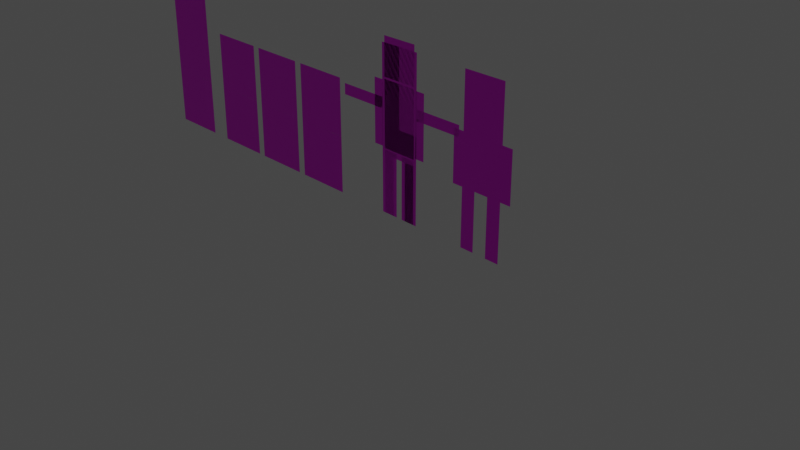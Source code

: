 # Source: skeleton2.blend  (saved by Blender 3.3.6; exported with 4.5.12 LTS)
import bpy
from mathutils import Matrix  # noqa: F401  (used for matrix-valued properties, if any)

bpy.ops.wm.read_factory_settings(use_empty=True)
scene = bpy.context.scene
scene.name = 'Scene'

# ---- collections
col_collection = bpy.data.collections.new('Collection'); scene.collection.children.link(col_collection)

# ---- images (referenced by path relative to the original .blend; pixels are not part of the script)
import os
ASSET_DIR = os.environ.get("B2B_ASSET_DIR", "")  # directory of the original .blend (textures are referenced by path, not embedded)
HERE = os.path.dirname(os.path.abspath(__file__))  # packed textures are extracted next to this script under _unpacked/

def load_image(name, relpath, width, height, colorspace="sRGB"):
    """Load a texture the original file referenced (path relative to the .blend, or extracted next to this script)."""
    p = next((c for c in (os.path.join(HERE, relpath), os.path.join(ASSET_DIR, relpath)) if relpath and os.path.exists(c)), "")
    if p:
        img = bpy.data.images.load(p, check_existing=True)
        img.name = name
    else:  # same state as the original file: an image datablock whose file is absent (Cycles renders it pink)
        img = bpy.data.images.new(name, width, height)
        img.source = "FILE"
        img.filepath = "//" + (relpath or name)
    img.colorspace_settings.name = colorspace
    return img
img_sprites_png = load_image('sprites.png', 'sprites.png', 1024, 1024, 'sRGB')

# ---- materials (node trees are filled in below, after node groups)
mat_material_001 = bpy.data.materials.new('Material.001')
mat_material_001.use_transparent_shadow = False

# ---- material node trees
mat_material_001.use_nodes = True; mat_material_001.node_tree.nodes.clear()
_N = mat_material_001.node_tree.nodes; _L = mat_material_001.node_tree.links
n0 = _N.new('ShaderNodeBsdfPrincipled'); n0.name = 'Principled BSDF'; n0.location = (10, 300)
n0.distribution = 'GGX'
n0.subsurface_method = 'RANDOM_WALK_SKIN'
n0.inputs[3].default_value = 1.45
n0.inputs[27].default_value = (0.0, 0.0, 0.0, 1.0)
n0.inputs[28].default_value = 1.0
n1 = _N.new('ShaderNodeOutputMaterial'); n1.name = 'Material Output'; n1.location = (300, 300)
n2 = _N.new('ShaderNodeTexImage'); n2.name = 'Image Texture'; n2.location = (-445, 122)
n2.image = img_sprites_png
n2.interpolation = 'Closest'
n2.extension = 'CLIP'
_L.new(n0.outputs[0], n1.inputs[0])
_L.new(n2.outputs[1], n0.inputs[4])
_L.new(n2.outputs[0], n0.inputs[0])
n1.is_active_output = True

# ---- world
world_world = bpy.data.worlds.new('World'); scene.world = world_world
world_world.use_nodes = True; world_world.node_tree.nodes.clear()
_N = world_world.node_tree.nodes; _L = world_world.node_tree.links
n0 = _N.new('ShaderNodeOutputWorld'); n0.name = 'World Output'; n0.location = (300, 300)
n1 = _N.new('ShaderNodeBackground'); n1.name = 'Background'; n1.location = (10, 300)
n1.inputs[0].default_value = (0.05088, 0.05088, 0.05088, 1.0)
_L.new(n1.outputs[0], n0.inputs[0])
n0.is_active_output = True
world_world.color = (0.05088, 0.05088, 0.05088)
world_world.use_sun_shadow = False
world_world.sun_shadow_jitter_overblur = 0.0

# ---- cameras
cam_camera = bpy.data.cameras.new('Camera')
cam_camera.clip_end = 100.0
cam_camera.ortho_scale = 7.314

# ---- lights
light_light = bpy.data.lights.new('Light', 'POINT')
light_light.transmission_factor = 0.0
light_light.energy = 1000.0
light_light.shadow_soft_size = 0.1
light_light.shadow_maximum_resolution = 0.006
light_light.use_absolute_resolution = True

# ---- meshes
me_plane = bpy.data.meshes.new('Plane')
me_plane.from_pydata([(-0.2072, 9.059e-09, 1.455), (0.2072, 9.059e-09, 1.455), (-0.2072, -9.059e-09, 1.87), (0.2072, -9.059e-09, 1.87), (-0.2072, 9.059e-09, 0.7098), (0.2072, 9.059e-09, 0.7098), (-0.2072, -9.059e-09, 1.433), (0.2072, -9.059e-09, 1.433), (-0.204, 1.08e-07, -0.0007161), (-0.03728, 1.08e-07, -0.0007161), (-0.204, 8.99e-08, 0.6961), (-0.03728, 8.99e-08, 0.6961), (0.03619, 1.08e-07, -0.0007161), (0.2008, 1.08e-07, -0.0007161), (0.03619, 8.99e-08, 0.6961), (0.2008, 8.99e-08, 0.6961), (-0.35, 1.037e-08, 0.7261), (-0.2372, 1.037e-08, 0.7261), (-0.35, -7.751e-09, 1.423), (-0.2372, -7.751e-09, 1.423), (0.2275, 1.037e-08, 0.7261), (0.3403, 1.037e-08, 0.7261), (0.2275, -7.751e-09, 1.423), (0.3403, -7.751e-09, 1.423), (0.0, 9.059e-09, 1.455), (0.0, -9.059e-09, 1.87), (0.0, 9.059e-09, 0.7098), (0.0, -9.059e-09, 1.433)], [], [(24, 1, 3, 25), (26, 5, 7, 27), (8, 9, 11, 10), (12, 13, 15, 14), (16, 17, 19, 18), (20, 21, 23, 22), (0, 24, 25, 2), (4, 26, 27, 6)])
_uv = me_plane.uv_layers.new(name='UVMap')
_uv.uv.foreach_set('vector', [0.06233, -0.001716, 0.03929, -0.001716, 0.03929, 0.8754, 0.06233, 0.8754, 0.125, 0.0004805, 0.1014, 0.0004805, 0.1014, 0.9989, 0.125, 0.9966, 0.007142, -0.00117, 0.023, -0.00117, 0.023, 0.9411, 0.007142, 0.9411, 0.02324, -0.00117, 0.008048, -0.00117, 0.008048, 0.9474, 0.02324, 0.9474, 0.06993, 0.003763, 0.08228, 0.003763, 0.08228, 0.9324, 0.06993, 0.9324, 0.08179, 0.003743, 0.07051, 0.003743, 0.07051, 0.9424, 0.08179, 0.9424, 0.03888, 0.001096, 0.06252, 0.001096, 0.06252, 0.8786, 0.03888, 0.8786, 0.1014, 0.0004805, 0.125, 0.0004805, 0.1251, 1.001, 0.1014, 0.9989])
me_plane.materials.append(mat_material_001)
me_plane.update()
me_plane_001 = bpy.data.meshes.new('Plane.001')
me_plane_001.from_pydata([(-0.24, 9.059e-09, 1.28), (-0.24, -9.059e-09, 1.8), (-0.24, 9.059e-09, 0.64), (-0.24, -9.059e-09, 1.28), (-0.24, 1.08e-07, -0.0007161), (-0.08, 1.08e-07, -0.0007161), (-0.24, 8.99e-08, 0.64), (-0.08, 8.99e-08, 0.64), (-0.8002, -7.047e-08, 1.242), (-0.8002, -5.435e-08, 1.122), (-0.2402, -1.335e-08, 1.242), (-0.2402, 2.777e-09, 1.122), (0.0, 9.059e-09, 1.28), (0.0, -9.059e-09, 1.8), (0.0, 9.059e-09, 0.64), (0.0, -9.059e-09, 1.28), (-0.24, 2.665e-15, 0.96), (0.0, 2.665e-15, 0.96), (-0.5202, -4.191e-08, 1.242), (-0.5202, -2.578e-08, 1.122), (-0.24, 9.896e-08, 0.3196), (-0.08, 9.896e-08, 0.3196), (0.24, 9.059e-09, 1.28), (0.24, -9.059e-09, 1.8), (0.24, 9.059e-09, 0.64), (0.24, -9.059e-09, 1.28), (0.24, 1.08e-07, -0.0007161), (0.08, 1.08e-07, -0.0007161), (0.24, 8.99e-08, 0.64), (0.08, 8.99e-08, 0.64), (0.8028, -7.047e-08, 1.242), (0.8028, -5.435e-08, 1.122), (0.2428, -1.335e-08, 1.242), (0.2428, 2.777e-09, 1.122), (0.24, 2.665e-15, 0.96), (0.5228, -4.191e-08, 1.242), (0.5228, -2.578e-08, 1.122), (0.24, 9.896e-08, 0.3196), (0.08, 9.896e-08, 0.3196)], [], [(20, 21, 7, 6), (18, 19, 11, 10), (0, 12, 13, 1), (16, 17, 15, 3), (2, 14, 17, 16), (8, 9, 19, 18), (4, 5, 21, 20), (37, 28, 29, 38), (35, 32, 33, 36), (22, 23, 13, 12), (34, 25, 15, 17), (24, 34, 17, 14), (30, 35, 36, 31), (26, 37, 38, 27)])
_uv = me_plane_001.uv_layers.new(name='UVMap')
_uv.uv.foreach_set('vector', [0.007142, 0.47, 0.023, 0.47, 0.023, 0.9411, 0.007142, 0.9411, 0.06993, 0.4681, 0.08228, 0.4681, 0.08228, 0.9324, 0.06993, 0.9324, 0.0391, 0.0006082, 0.0625, 0.0006082, 0.0625, 0.8747, 0.0391, 0.8747, 0.1016, 0.499, 0.125, 0.5002, 0.125, 0.9999, 0.1016, 0.9975, 0.1016, 0.0004805, 0.1249, 0.0004805, 0.125, 0.5002, 0.1016, 0.499, 0.06993, 0.003763, 0.08228, 0.003763, 0.08228, 0.4681, 0.06993, 0.4681, 0.007142, -0.00117, 0.023, -0.00117, 0.023, 0.47, 0.007142, 0.47, 0.007142, 0.47, 0.007142, 0.9411, 0.023, 0.9411, 0.023, 0.47, 0.06993, 0.4681, 0.06993, 0.9324, 0.08228, 0.9324, 0.08228, 0.4681, 0.0391, 0.0006082, 0.0391, 0.8747, 0.0625, 0.8747, 0.0625, 0.0006082, 0.1016, 0.499, 0.1016, 0.9975, 0.125, 0.9999, 0.125, 0.5002, 0.1016, 0.0004805, 0.1016, 0.499, 0.125, 0.5002, 0.1249, 0.0004805, 0.06993, 0.003763, 0.06993, 0.4681, 0.08228, 0.4681, 0.08228, 0.003763, 0.007142, -0.00117, 0.007142, 0.47, 0.023, 0.47, 0.023, -0.00117])
me_plane_001.materials.append(mat_material_001)
me_plane_001.update()
me_plane_002 = bpy.data.meshes.new('Plane.002')
me_plane_002.from_pydata([(-0.24, 9.059e-09, 1.28), (-0.24, -9.059e-09, 1.8), (-0.24, 9.059e-09, 0.64), (-0.24, -9.059e-09, 1.28), (-0.24, 1.08e-07, -0.0007161), (-0.08, 1.08e-07, -0.0007161), (-0.24, 8.99e-08, 0.64), (-0.08, 8.99e-08, 0.64), (-0.36, 1.037e-08, 0.64), (-0.24, 1.037e-08, 0.64), (-0.36, -7.751e-09, 1.2), (-0.24, -7.751e-09, 1.2), (0.0, 9.059e-09, 1.28), (0.0, -9.059e-09, 1.8), (0.0, 9.059e-09, 0.64), (0.0, -9.059e-09, 1.28), (-0.24, 2.665e-15, 0.96), (0.0, 2.665e-15, 0.96), (-0.36, 1.308e-09, 0.92), (-0.24, 1.308e-09, 0.92), (-0.24, 9.896e-08, 0.3196), (-0.08, 9.896e-08, 0.3196)], [], [(20, 21, 7, 6), (18, 19, 11, 10), (0, 12, 13, 1), (16, 17, 15, 3), (2, 14, 17, 16), (8, 9, 19, 18), (4, 5, 21, 20)])
_uv = me_plane_002.uv_layers.new(name='UVMap')
_uv.uv.foreach_set('vector', [0.007142, 0.47, 0.023, 0.47, 0.023, 0.9411, 0.007142, 0.9411, 0.06993, 0.4681, 0.08228, 0.4681, 0.08228, 0.9324, 0.06993, 0.9324, 0.0391, 0.0006082, 0.0625, 0.0006082, 0.0625, 0.8747, 0.0391, 0.8747, 0.1016, 0.499, 0.125, 0.5002, 0.125, 0.9999, 0.1016, 0.9975, 0.1016, 0.0004805, 0.1249, 0.0004805, 0.125, 0.5002, 0.1016, 0.499, 0.06993, 0.003763, 0.08228, 0.003763, 0.08228, 0.4681, 0.06993, 0.4681, 0.007142, -0.00117, 0.023, -0.00117, 0.023, 0.47, 0.007142, 0.47])
me_plane_002.materials.append(mat_material_001)
me_plane_002.update()
me_plane_003 = bpy.data.meshes.new('Plane.003')
me_plane_003.from_pydata([(-1.0, 0.0, -2.798e-08), (1.0, 0.0, -2.798e-08), (-1.0, 2.0, -2.798e-08), (1.0, 2.0, -2.798e-08), (-1.0, 1.0, -2.798e-08), (1.0, 1.0, -2.798e-08)], [], [(4, 5, 3, 2), (0, 1, 5, 4)])
_uv = me_plane_003.uv_layers.new(name='UVMap')
_uv.uv.foreach_set('vector', [0.25, 0.0, 0.3123, 0.0, 0.3123, 1.0, 0.25, 1.0, 0.1875, 0.0, 0.2499, 0.0009766, 0.2499, 1.001, 0.1875, 1.0])
me_plane_003.materials.append(mat_material_001)
me_plane_003.update()
me_plane_004 = bpy.data.meshes.new('Plane.004')
me_plane_004.from_pydata([(-1.0, 0.0, -2.798e-08), (1.0, 0.0, -2.798e-08), (-1.0, 2.0, -2.798e-08), (1.0, 2.0, -2.798e-08), (-1.0, 1.0, -2.798e-08), (1.0, 1.0, -2.798e-08)], [], [(4, 5, 3, 2), (0, 1, 5, 4)])
_uv = me_plane_004.uv_layers.new(name='UVMap')
_uv.uv.foreach_set('vector', [0.3132, 0.0, 0.3755, 0.0, 0.3755, 1.0, 0.3132, 1.0, 0.1875, 0.0, 0.2499, 0.0009766, 0.2499, 1.001, 0.1875, 1.0])
me_plane_004.materials.append(mat_material_001)
me_plane_004.update()
me_plane_005 = bpy.data.meshes.new('Plane.005')
me_plane_005.from_pydata([(-1.0, 0.0, -2.798e-08), (1.0, 0.0, -2.798e-08), (-1.0, 2.0, -2.798e-08), (1.0, 2.0, -2.798e-08), (-1.0, 1.0, -2.798e-08), (1.0, 1.0, -2.798e-08)], [], [(4, 5, 3, 2), (0, 1, 5, 4)])
_uv = me_plane_005.uv_layers.new(name='UVMap')
_uv.uv.foreach_set('vector', [0.375, 0.0, 0.4373, 0.0, 0.4373, 1.0, 0.375, 1.0, 0.1875, 0.0, 0.2499, 0.0009766, 0.2499, 1.001, 0.1875, 1.0])
me_plane_005.materials.append(mat_material_001)
me_plane_005.update()
me_plane_006 = bpy.data.meshes.new('Plane.006')
me_plane_006.from_pydata([(-1.0, 0.0, -2.798e-08), (1.0, 0.0, -2.798e-08), (-1.0, 1.0, -2.798e-08), (1.0, 1.0, -2.798e-08), (1.0, 2.0, -2.798e-08), (-1.0, 3.0, -2.798e-08), (1.0, 3.0, -2.798e-08), (-1.0, 2.0, -2.798e-08)], [], [(2, 3, 4, 7), (0, 1, 3, 2), (7, 4, 6, 5)])
_uv = me_plane_006.uv_layers.new(name='UVMap')
_uv.uv.foreach_set('vector', [0.5625, 0.0, 0.6248, 0.0, 0.6248, 1.0, 0.5625, 1.0, 0.5002, 0.0, 0.5625, 0.0009766, 0.5625, 1.001, 0.5002, 1.0, 0.6251, 0.0, 0.6874, 0.0, 0.6874, 1.0, 0.6251, 1.0])
me_plane_006.materials.append(mat_material_001)
me_plane_006.update()
arm_armature = bpy.data.armatures.new('Armature')  # bones are not reproduced

# ---- objects
ob_light = bpy.data.objects.new('Light', light_light)
ob_camera = bpy.data.objects.new('Camera', cam_camera)
ob_plane = bpy.data.objects.new('Plane', me_plane)
ob_plane_001 = bpy.data.objects.new('Plane.001', me_plane_001)
ob_plane_002 = bpy.data.objects.new('Plane.002', me_plane_002)
ob_armature = bpy.data.objects.new('Armature', arm_armature)
ob_grave1 = bpy.data.objects.new('Grave1', me_plane_003)
ob_grave2 = bpy.data.objects.new('Grave2', me_plane_004)
ob_grave3 = bpy.data.objects.new('Grave3', me_plane_005)
ob_wall = bpy.data.objects.new('Wall', me_plane_006)

# ---- transforms, parenting, visibility, modifiers, constraints
ob_light.location = (4.076, 1.005, 5.904)
ob_light.rotation_euler = (0.6503, 0.05522, 1.866)
ob_light.lock_rotations_4d = False
ob_light.empty_display_type = 'ARROWS'
ob_light.color = (0.0, 0.0, 0.0, 0.0)
ob_light.lineart.crease_threshold = 0.0
ob_camera.location = (7.359, -6.926, 4.958)
ob_camera.rotation_euler = (1.109, 0.0, 0.8149)
ob_camera.lock_rotations_4d = False
ob_camera.empty_display_type = 'ARROWS'
ob_camera.color = (0.0, 0.0, 0.0, 0.0)
ob_camera.display_type = 'WIRE'
ob_camera.lineart.crease_threshold = 0.0
ob_plane.location = (0.0, 0.0, 0.0)
ob_plane_001.parent = ob_armature
ob_plane_001.matrix_parent_inverse = Matrix(((1.0, -0.0, 0.0, -0.0), (-0.0, 1.0, -0.0, 0.0), (0.0, -0.0, 1.0, -0.7218), (-0.0, 0.0, -0.0, 1.0)))
ob_plane_001.location = (0.0, 0.0, 0.0)
_vg = ob_plane_001.vertex_groups.new(name='lb')
for _i, _w in zip([2, 14, 16, 24, 34], [0.2821, 0.9766, 0.0606, 0.314, 0.0554]): _vg.add([_i], _w, 'REPLACE')
_vg = ob_plane_001.vertex_groups.new(name='ub')
for _i, _w in zip([2, 3, 16, 17, 24, 25, 34], [0.06437, 0.06231, 0.3955, 0.9997, 0.05932, 0.04709, 0.324]): _vg.add([_i], _w, 'REPLACE')
_vg = ob_plane_001.vertex_groups.new(name='h')
for _i, _w in zip([0, 1, 3, 12, 13, 15, 16, 22, 23, 25, 34], [0.3702, 0.9083, 0.2896, 0.9997, 1.0, 0.9995, 0.06222, 0.35, 0.9054, 0.2733, 0.04693]): _vg.add([_i], _w, 'REPLACE')
_vg = ob_plane_001.vertex_groups.new(name='sl')
for _i, _w in zip([0, 1, 3, 16], [0.6298, 0.09166, 0.5824, 0.1251]): _vg.add([_i], _w, 'REPLACE')
_vg = ob_plane_001.vertex_groups.new(name='ual')
for _i, _w in zip([2, 3, 8, 9, 10, 11, 16, 18, 19], [0.02258, 0.02255, 0.09581, 0.08401, 0.9693, 0.947, 0.2304, 0.8273, 0.5501]): _vg.add([_i], _w, 'REPLACE')
_vg = ob_plane_001.vertex_groups.new(name='lal')
for _i, _w in zip([8, 9, 10, 11, 18, 19], [0.9042, 0.916, 0.01136, 0.053, 0.1727, 0.4499]): _vg.add([_i], _w, 'REPLACE')
_vg = ob_plane_001.vertex_groups.new(name='sr')
for _i, _w in zip([22, 23, 24, 25, 32, 33, 34], [0.65, 0.09461, 0.05139, 0.6279, 0.7023, 0.3364, 0.2921]): _vg.add([_i], _w, 'REPLACE')
_vg = ob_plane_001.vertex_groups.new(name='uar')
for _i, _w in zip([24, 25, 30, 31, 32, 33, 34, 35, 36], [0.01537, 0.005641, 0.05914, 0.07185, 0.2402, 0.5923, 0.1858, 0.481, 0.4833]): _vg.add([_i], _w, 'REPLACE')
_vg = ob_plane_001.vertex_groups.new(name='lar')
for _i, _w in zip([30, 31, 32, 33, 35, 36], [0.9386, 0.9256, 0.05753, 0.07123, 0.4999, 0.4999]): _vg.add([_i], _w, 'REPLACE')
_vg = ob_plane_001.vertex_groups.new(name='ull')
for _i, _w in zip([2, 6, 7, 16, 20, 21], [0.5856, 0.8113, 0.8249, 0.1258, 0.07706, 0.08859]): _vg.add([_i], _w, 'REPLACE')
_vg = ob_plane_001.vertex_groups.new(name='lll')
for _i, _w in zip([4, 5, 6, 7, 20, 21], [0.9841, 0.9824, 0.1887, 0.1751, 0.9229, 0.9114]): _vg.add([_i], _w, 'REPLACE')
_vg = ob_plane_001.vertex_groups.new(name='ulr')
for _i, _w in zip([24, 26, 27, 28, 29, 34, 37, 38], [0.5316, 0.04029, 0.08367, 0.8459, 0.8925, 0.09377, 0.2069, 0.4515]): _vg.add([_i], _w, 'REPLACE')
_vg = ob_plane_001.vertex_groups.new(name='llr')
for _i, _w in zip([26, 27, 28, 29, 37, 38], [0.9549, 0.9163, 0.1541, 0.1075, 0.7931, 0.5485]): _vg.add([_i], _w, 'REPLACE')
_m = ob_plane_001.modifiers.new('Armature', 'ARMATURE')
_m.object = ob_armature
ob_plane_002.location = (1.099, 0.0, 0.0)
_m = ob_plane_002.modifiers.new('Mirror', 'MIRROR')
_m.merge_threshold = 0.01
ob_armature.location = (0.0, 0.0, 0.7218)
ob_armature.show_in_front = True
ob_grave1.location = (-1.196, 0.0, 0.0)
ob_grave1.rotation_euler = (1.571, -0.0, 0.0)
ob_grave1.scale = (0.32, 0.64, 1.0)
ob_grave2.location = (-1.925, 0.0, 0.0)
ob_grave2.rotation_euler = (1.571, -0.0, 0.0)
ob_grave2.scale = (0.32, 0.64, 1.0)
ob_grave3.location = (-2.653, 0.0, 0.0)
ob_grave3.rotation_euler = (1.571, -0.0, 0.0)
ob_grave3.scale = (0.32, 0.64, 1.0)
ob_wall.location = (-3.54, 0.0, 0.0)
ob_wall.rotation_euler = (1.571, -0.0, 0.0)
ob_wall.scale = (0.32, 0.64, 1.0)

# ---- collection membership
col_collection.objects.link(ob_light)
col_collection.objects.link(ob_camera)
col_collection.objects.link(ob_plane)
col_collection.objects.link(ob_plane_001)
col_collection.objects.link(ob_plane_002)
col_collection.objects.link(ob_armature)
col_collection.objects.link(ob_grave1)
col_collection.objects.link(ob_grave2)
col_collection.objects.link(ob_grave3)
col_collection.objects.link(ob_wall)

# ---- scene / render settings (as saved in the file)
scene.camera = ob_camera
scene.frame_start = 1; scene.frame_end = 250; scene.frame_set(0)
scene.render.engine = 'BLENDER_EEVEE_NEXT'
scene.cycles.sampling_pattern = 'TABULATED_SOBOL'
scene.cycles.use_light_tree = False
scene.view_settings.view_transform = 'Filmic'
bpy.context.view_layer.update()
